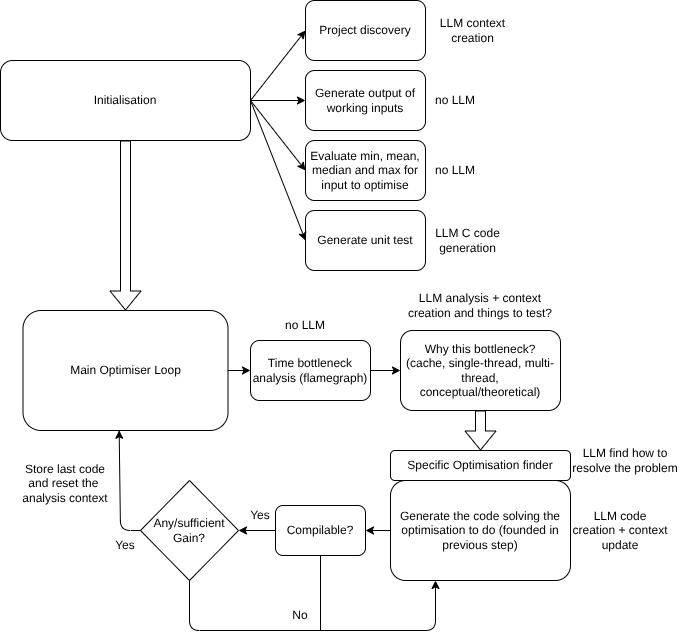

The diagram above was exported from draw.io. Its source (the exported page's mxGraphModel, read from the mxfile embedded in the PNG):
<mxGraphModel dx="726" dy="555" grid="1" gridSize="10" guides="1" tooltips="1" connect="1" arrows="1" fold="1" page="1" pageScale="1" pageWidth="850" pageHeight="1100" math="0" shadow="0">
  <root>
    <mxCell id="0" />
    <mxCell id="1" parent="0" />
    <mxCell id="2" value="Initialisation" style="rounded=1;whiteSpace=wrap;html=1;" parent="1" vertex="1">
      <mxGeometry x="120" y="150" width="250" height="80" as="geometry" />
    </mxCell>
    <mxCell id="3" value="Generate the code solving the optimisation to do (founded in previous step)" style="rounded=1;whiteSpace=wrap;html=1;" parent="1" vertex="1">
      <mxGeometry x="510" y="570" width="180" height="100" as="geometry" />
    </mxCell>
    <mxCell id="4" value="Generate output of working inputs" style="rounded=1;whiteSpace=wrap;html=1;" parent="1" vertex="1">
      <mxGeometry x="425" y="160" width="120" height="60" as="geometry" />
    </mxCell>
    <mxCell id="5" value="Project discovery" style="rounded=1;whiteSpace=wrap;html=1;" parent="1" vertex="1">
      <mxGeometry x="425" y="90" width="120" height="60" as="geometry" />
    </mxCell>
    <mxCell id="6" value="Evaluate min, mean, median and max for input to optimise" style="rounded=1;whiteSpace=wrap;html=1;" parent="1" vertex="1">
      <mxGeometry x="425" y="230" width="120" height="60" as="geometry" />
    </mxCell>
    <mxCell id="7" value="" style="endArrow=classic;html=1;exitX=1;exitY=0.5;exitDx=0;exitDy=0;entryX=0;entryY=0.5;entryDx=0;entryDy=0;" parent="1" source="2" target="5" edge="1">
      <mxGeometry width="50" height="50" relative="1" as="geometry">
        <mxPoint x="300" y="450" as="sourcePoint" />
        <mxPoint x="350" y="400" as="targetPoint" />
      </mxGeometry>
    </mxCell>
    <mxCell id="8" value="" style="endArrow=classic;html=1;entryX=0;entryY=0.5;entryDx=0;entryDy=0;" parent="1" target="4" edge="1">
      <mxGeometry width="50" height="50" relative="1" as="geometry">
        <mxPoint x="370" y="190" as="sourcePoint" />
        <mxPoint x="435" y="130" as="targetPoint" />
      </mxGeometry>
    </mxCell>
    <mxCell id="9" value="" style="endArrow=classic;html=1;entryX=0;entryY=0.5;entryDx=0;entryDy=0;" parent="1" target="6" edge="1">
      <mxGeometry width="50" height="50" relative="1" as="geometry">
        <mxPoint x="370" y="190" as="sourcePoint" />
        <mxPoint x="435" y="200" as="targetPoint" />
      </mxGeometry>
    </mxCell>
    <mxCell id="10" value="" style="shape=flexArrow;endArrow=classic;html=1;exitX=0.5;exitY=1;exitDx=0;exitDy=0;" parent="1" source="2" edge="1">
      <mxGeometry width="50" height="50" relative="1" as="geometry">
        <mxPoint x="300" y="520" as="sourcePoint" />
        <mxPoint x="245" y="400" as="targetPoint" />
      </mxGeometry>
    </mxCell>
    <mxCell id="11" value="Main Optimiser Loop" style="rounded=1;whiteSpace=wrap;html=1;" parent="1" vertex="1">
      <mxGeometry x="142.5" y="400" width="205" height="120" as="geometry" />
    </mxCell>
    <mxCell id="12" value="Time bottleneck analysis (flamegraph)" style="rounded=1;whiteSpace=wrap;html=1;" parent="1" vertex="1">
      <mxGeometry x="370" y="430" width="120" height="60" as="geometry" />
    </mxCell>
    <mxCell id="13" value="" style="endArrow=classic;html=1;exitX=1;exitY=0.5;exitDx=0;exitDy=0;entryX=0;entryY=0.5;entryDx=0;entryDy=0;" parent="1" source="11" target="12" edge="1">
      <mxGeometry width="50" height="50" relative="1" as="geometry">
        <mxPoint x="430" y="520" as="sourcePoint" />
        <mxPoint x="480" y="470" as="targetPoint" />
      </mxGeometry>
    </mxCell>
    <mxCell id="14" value="Why this bottleneck?&lt;div&gt;(cache, single-thread, multi-thread, conceptual/theoretical)&lt;/div&gt;" style="rounded=1;whiteSpace=wrap;html=1;" parent="1" vertex="1">
      <mxGeometry x="520" y="420" width="160" height="80" as="geometry" />
    </mxCell>
    <mxCell id="15" value="" style="endArrow=classic;html=1;exitX=1;exitY=0.5;exitDx=0;exitDy=0;entryX=0;entryY=0.5;entryDx=0;entryDy=0;" parent="1" source="12" target="14" edge="1">
      <mxGeometry width="50" height="50" relative="1" as="geometry">
        <mxPoint x="590" y="520" as="sourcePoint" />
        <mxPoint x="640" y="470" as="targetPoint" />
      </mxGeometry>
    </mxCell>
    <mxCell id="16" value="" style="shape=flexArrow;endArrow=classic;html=1;exitX=0.5;exitY=1;exitDx=0;exitDy=0;entryX=0.5;entryY=0;entryDx=0;entryDy=0;" parent="1" source="45" target="3" edge="1">
      <mxGeometry width="50" height="50" relative="1" as="geometry">
        <mxPoint x="480" y="540" as="sourcePoint" />
        <mxPoint x="530" y="490" as="targetPoint" />
      </mxGeometry>
    </mxCell>
    <mxCell id="20" value="Any/sufficient Gain?" style="rhombus;whiteSpace=wrap;html=1;" parent="1" vertex="1">
      <mxGeometry x="260" y="570" width="98" height="100" as="geometry" />
    </mxCell>
    <mxCell id="21" value="" style="endArrow=classic;html=1;entryX=1;entryY=0.5;entryDx=0;entryDy=0;exitX=0;exitY=0.5;exitDx=0;exitDy=0;" parent="1" source="40" target="20" edge="1">
      <mxGeometry width="50" height="50" relative="1" as="geometry">
        <mxPoint x="510" y="620" as="sourcePoint" />
        <mxPoint x="500" y="520" as="targetPoint" />
      </mxGeometry>
    </mxCell>
    <mxCell id="22" value="" style="endArrow=classic;html=1;exitX=0.5;exitY=1;exitDx=0;exitDy=0;entryX=0.25;entryY=1;entryDx=0;entryDy=0;" parent="1" source="20" target="3" edge="1">
      <mxGeometry width="50" height="50" relative="1" as="geometry">
        <mxPoint x="450" y="760" as="sourcePoint" />
        <mxPoint x="580" y="710" as="targetPoint" />
        <Array as="points">
          <mxPoint x="309" y="720" />
          <mxPoint x="555" y="720" />
        </Array>
      </mxGeometry>
    </mxCell>
    <mxCell id="23" value="No" style="text;html=1;align=center;verticalAlign=middle;whiteSpace=wrap;rounded=0;" parent="1" vertex="1">
      <mxGeometry x="390" y="690" width="60" height="30" as="geometry" />
    </mxCell>
    <mxCell id="25" value="" style="endArrow=classic;html=1;exitX=0;exitY=0.5;exitDx=0;exitDy=0;entryX=0.469;entryY=0.998;entryDx=0;entryDy=0;entryPerimeter=0;" parent="1" source="20" target="11" edge="1">
      <mxGeometry width="50" height="50" relative="1" as="geometry">
        <mxPoint x="290" y="630" as="sourcePoint" />
        <mxPoint x="245" y="550" as="targetPoint" />
        <Array as="points">
          <mxPoint x="240" y="620" />
        </Array>
      </mxGeometry>
    </mxCell>
    <mxCell id="26" value="Yes" style="text;html=1;align=center;verticalAlign=middle;whiteSpace=wrap;rounded=0;" parent="1" vertex="1">
      <mxGeometry x="215" y="620" width="60" height="30" as="geometry" />
    </mxCell>
    <mxCell id="28" value="LLM context creation" style="text;html=1;align=center;verticalAlign=middle;whiteSpace=wrap;rounded=0;" parent="1" vertex="1">
      <mxGeometry x="545" y="105" width="95" height="30" as="geometry" />
    </mxCell>
    <mxCell id="29" value="no LLM" style="text;html=1;align=center;verticalAlign=middle;whiteSpace=wrap;rounded=0;" parent="1" vertex="1">
      <mxGeometry x="545" y="175" width="60" height="30" as="geometry" />
    </mxCell>
    <mxCell id="30" value="no LLM" style="text;html=1;align=center;verticalAlign=middle;whiteSpace=wrap;rounded=0;" parent="1" vertex="1">
      <mxGeometry x="545" y="245" width="60" height="30" as="geometry" />
    </mxCell>
    <mxCell id="31" value="no LLM" style="text;html=1;align=center;verticalAlign=middle;whiteSpace=wrap;rounded=0;" parent="1" vertex="1">
      <mxGeometry x="395" y="400" width="60" height="30" as="geometry" />
    </mxCell>
    <mxCell id="32" value="LLM analysis + context creation and things to test?" style="text;html=1;align=center;verticalAlign=middle;whiteSpace=wrap;rounded=0;" parent="1" vertex="1">
      <mxGeometry x="520" y="380" width="160" height="30" as="geometry" />
    </mxCell>
    <mxCell id="33" value="LLM code creation + context update" style="text;html=1;align=center;verticalAlign=middle;whiteSpace=wrap;rounded=0;" parent="1" vertex="1">
      <mxGeometry x="690" y="605" width="100" height="30" as="geometry" />
    </mxCell>
    <mxCell id="34" value="Store last code and reset the&amp;nbsp; analysis context" style="text;html=1;align=center;verticalAlign=middle;whiteSpace=wrap;rounded=0;" parent="1" vertex="1">
      <mxGeometry x="140" y="540" width="90" height="65" as="geometry" />
    </mxCell>
    <mxCell id="40" value="Compilable?" style="rounded=1;whiteSpace=wrap;html=1;" parent="1" vertex="1">
      <mxGeometry x="395" y="595" width="90" height="50" as="geometry" />
    </mxCell>
    <mxCell id="41" value="" style="endArrow=classic;html=1;exitX=0;exitY=0.5;exitDx=0;exitDy=0;entryX=1;entryY=0.5;entryDx=0;entryDy=0;" parent="1" source="3" target="40" edge="1">
      <mxGeometry width="50" height="50" relative="1" as="geometry">
        <mxPoint x="460" y="600" as="sourcePoint" />
        <mxPoint x="510" y="550" as="targetPoint" />
      </mxGeometry>
    </mxCell>
    <mxCell id="43" value="" style="endArrow=none;html=1;exitX=0.5;exitY=1;exitDx=0;exitDy=0;" parent="1" source="40" edge="1">
      <mxGeometry width="50" height="50" relative="1" as="geometry">
        <mxPoint x="460" y="600" as="sourcePoint" />
        <mxPoint x="440" y="720" as="targetPoint" />
      </mxGeometry>
    </mxCell>
    <mxCell id="44" value="Yes" style="text;html=1;align=center;verticalAlign=middle;whiteSpace=wrap;rounded=0;" parent="1" vertex="1">
      <mxGeometry x="350" y="590" width="60" height="30" as="geometry" />
    </mxCell>
    <mxCell id="46" value="" style="shape=flexArrow;endArrow=classic;html=1;exitX=0.5;exitY=1;exitDx=0;exitDy=0;entryX=0.5;entryY=0;entryDx=0;entryDy=0;" edge="1" parent="1" source="14" target="45">
      <mxGeometry width="50" height="50" relative="1" as="geometry">
        <mxPoint x="600" y="500" as="sourcePoint" />
        <mxPoint x="600" y="570" as="targetPoint" />
      </mxGeometry>
    </mxCell>
    <mxCell id="45" value="Specific Optimisation finder" style="rounded=1;whiteSpace=wrap;html=1;" vertex="1" parent="1">
      <mxGeometry x="510" y="540" width="180" height="30" as="geometry" />
    </mxCell>
    <mxCell id="47" value="Generate unit test" style="rounded=1;whiteSpace=wrap;html=1;" vertex="1" parent="1">
      <mxGeometry x="425" y="300" width="120" height="60" as="geometry" />
    </mxCell>
    <mxCell id="48" value="LLM C code generation" style="text;html=1;align=center;verticalAlign=middle;whiteSpace=wrap;rounded=0;" vertex="1" parent="1">
      <mxGeometry x="540" y="315" width="95" height="30" as="geometry" />
    </mxCell>
    <mxCell id="49" value="" style="endArrow=classic;html=1;exitX=1;exitY=0.5;exitDx=0;exitDy=0;entryX=0;entryY=0.5;entryDx=0;entryDy=0;" edge="1" parent="1" source="2" target="47">
      <mxGeometry width="50" height="50" relative="1" as="geometry">
        <mxPoint x="340" y="240" as="sourcePoint" />
        <mxPoint x="390" y="190" as="targetPoint" />
      </mxGeometry>
    </mxCell>
    <mxCell id="50" value="LLM find how to resolve the problem" style="text;html=1;align=center;verticalAlign=middle;whiteSpace=wrap;rounded=0;" vertex="1" parent="1">
      <mxGeometry x="690" y="535" width="110" height="30" as="geometry" />
    </mxCell>
  </root>
</mxGraphModel>